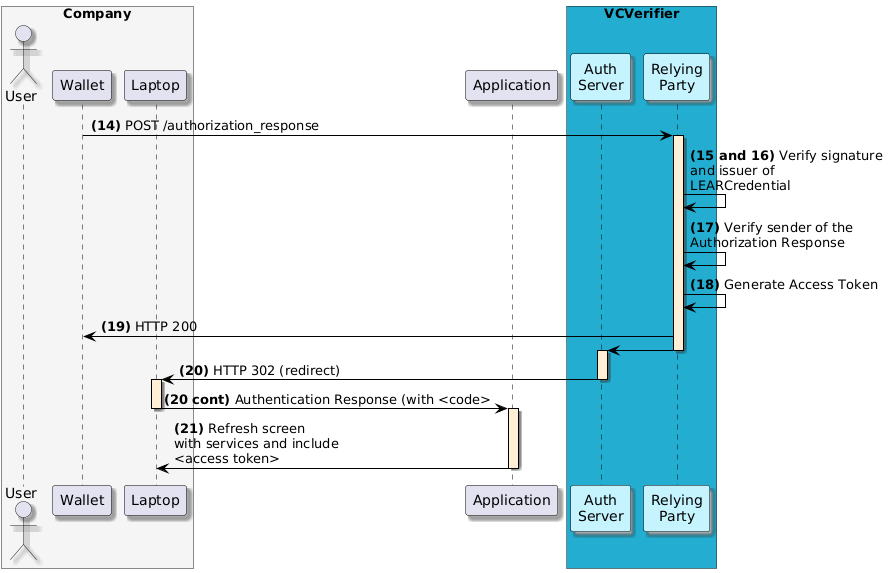

The diagram above was rendered by PlantUML. Its source (embedded in the PNG):
@startuml
skinparam shadowing true
skinparam ParticipantBorderColor black
skinparam arrowcolor black
skinparam SequenceLifeLineBorderColor black
skinparam SequenceLifeLineBackgroundColor PapayaWhip
box "Company" #WhiteSmoke
    actor "User" as user
    participant "Wallet" as mobile
    participant "Laptop" as browser
end box
participant "Application" as portal
box "VCVerifier" #23ADD0
    participant "Auth\nServer" as authserver #C5F3FE
    participant "Relying\nParty" as rp #C5F3FE
end box

mobile -> rp ++: **(14)** POST /authorization_response

rp -> rp: **(15 and 16)** Verify signature\nand issuer of\nLEARCredential
rp -> rp: **(17)** Verify sender of the\nAuthorization Response
rp -> rp: **(18)** Generate Access Token
rp -> mobile: **(19)** HTTP 200
rp -> authserver --++:
authserver -> browser --++: **(20)** HTTP 302 (redirect)
browser -> portal --++: **(20 cont)** Authentication Response (with <code>
portal -> browser --: **(21)** Refresh screen\nwith services and include\n<access token>
@enduml